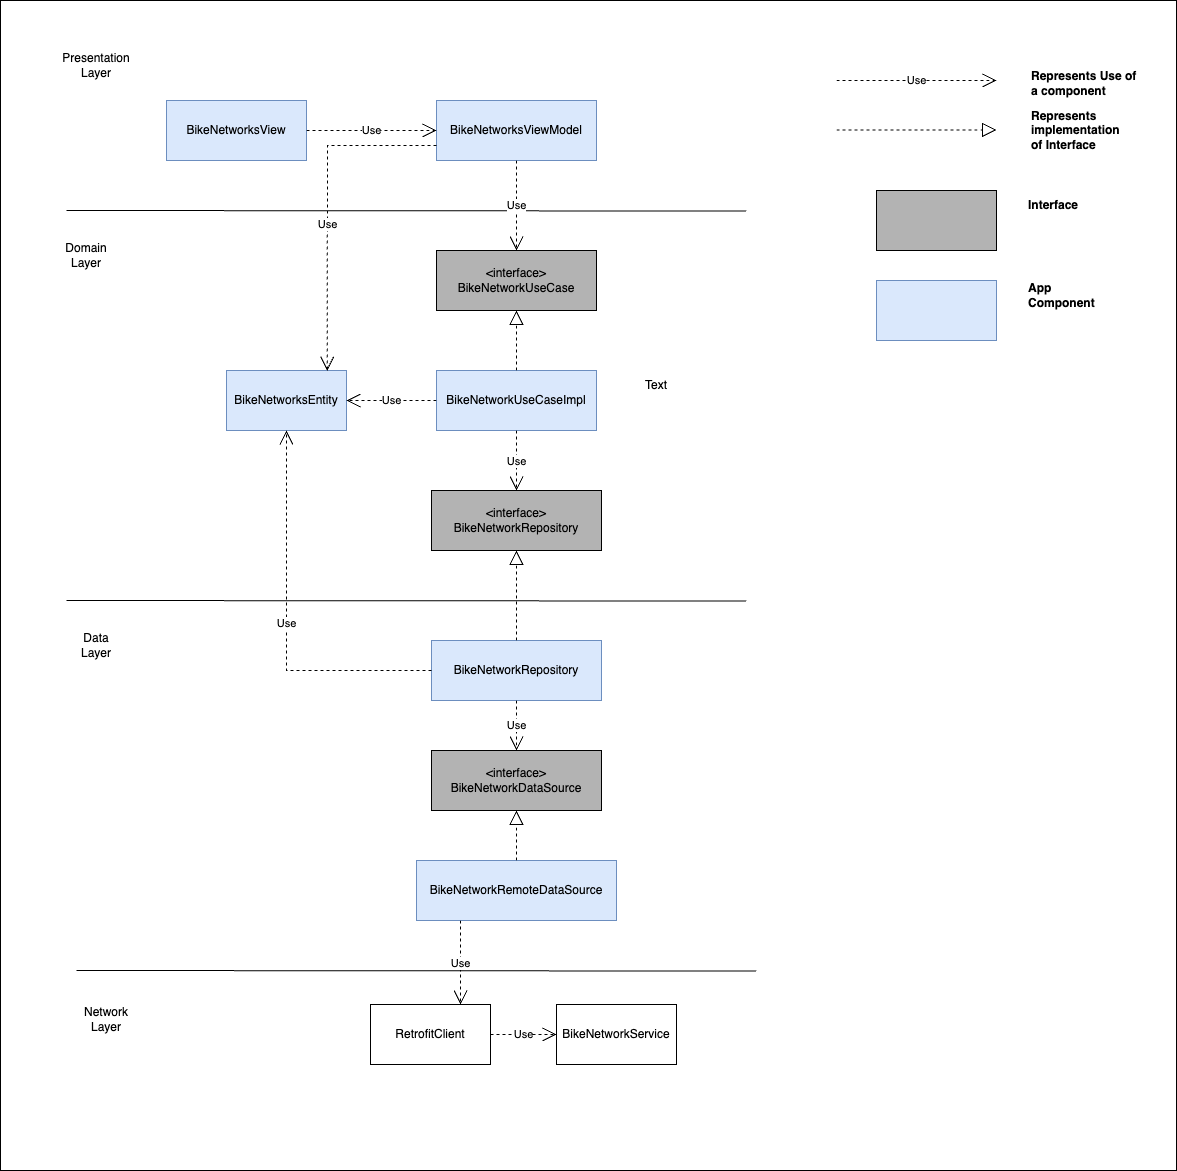

The diagram above was exported from draw.io. Its source (the exported page's mxGraphModel, read from the mxfile embedded in the PNG):
<mxGraphModel dx="2474" dy="977" grid="1" gridSize="10" guides="1" tooltips="1" connect="1" arrows="1" fold="1" page="1" pageScale="1" pageWidth="827" pageHeight="1169" math="0" shadow="0">
  <root>
    <mxCell id="0" />
    <mxCell id="1" parent="0" />
    <mxCell id="8ZNE8kO5BKtXkHlJv4oJ-1" value="" style="rounded=0;whiteSpace=wrap;html=1;" vertex="1" parent="1">
      <mxGeometry x="-66" y="50" width="1176" height="1170" as="geometry" />
    </mxCell>
    <mxCell id="8ZNE8kO5BKtXkHlJv4oJ-2" value="BikeNetworksView" style="rounded=0;whiteSpace=wrap;html=1;fillColor=#dae8fc;strokeColor=#6c8ebf;" vertex="1" parent="1">
      <mxGeometry x="100" y="150" width="140" height="60" as="geometry" />
    </mxCell>
    <mxCell id="8ZNE8kO5BKtXkHlJv4oJ-3" value="BikeNetworksViewModel" style="rounded=0;whiteSpace=wrap;html=1;fillColor=#dae8fc;strokeColor=#6c8ebf;" vertex="1" parent="1">
      <mxGeometry x="370" y="150" width="160" height="60" as="geometry" />
    </mxCell>
    <mxCell id="8ZNE8kO5BKtXkHlJv4oJ-4" value="&amp;lt;interface&amp;gt;&lt;div&gt;BikeNetworkUseCase&lt;/div&gt;" style="rounded=0;whiteSpace=wrap;html=1;fillColor=#B3B3B3;" vertex="1" parent="1">
      <mxGeometry x="370" y="300" width="160" height="60" as="geometry" />
    </mxCell>
    <mxCell id="8ZNE8kO5BKtXkHlJv4oJ-5" value="BikeNetworkUseCaseImpl" style="rounded=0;whiteSpace=wrap;html=1;fillColor=#dae8fc;strokeColor=#6c8ebf;" vertex="1" parent="1">
      <mxGeometry x="370" y="420" width="160" height="60" as="geometry" />
    </mxCell>
    <mxCell id="8ZNE8kO5BKtXkHlJv4oJ-6" value="&amp;lt;interface&amp;gt;&lt;div&gt;BikeNetworkRepository&lt;/div&gt;" style="rounded=0;whiteSpace=wrap;html=1;fillColor=#B3B3B3;" vertex="1" parent="1">
      <mxGeometry x="365" y="540" width="170" height="60" as="geometry" />
    </mxCell>
    <mxCell id="8ZNE8kO5BKtXkHlJv4oJ-7" value="BikeNetworkRepository" style="rounded=0;whiteSpace=wrap;html=1;fillColor=#dae8fc;strokeColor=#6c8ebf;" vertex="1" parent="1">
      <mxGeometry x="365" y="690" width="170" height="60" as="geometry" />
    </mxCell>
    <mxCell id="8ZNE8kO5BKtXkHlJv4oJ-8" value="&amp;lt;interface&amp;gt;&lt;div&gt;BikeNetworkDataSource&lt;/div&gt;" style="rounded=0;whiteSpace=wrap;html=1;fillColor=#B3B3B3;" vertex="1" parent="1">
      <mxGeometry x="365" y="800" width="170" height="60" as="geometry" />
    </mxCell>
    <mxCell id="8ZNE8kO5BKtXkHlJv4oJ-9" value="BikeNetworkRemoteDataSource" style="rounded=0;whiteSpace=wrap;html=1;fillColor=#dae8fc;strokeColor=#6c8ebf;" vertex="1" parent="1">
      <mxGeometry x="350" y="910" width="200" height="60" as="geometry" />
    </mxCell>
    <mxCell id="8ZNE8kO5BKtXkHlJv4oJ-10" value="BikeNetworksEntity" style="rounded=0;whiteSpace=wrap;html=1;fillColor=#dae8fc;strokeColor=#6c8ebf;" vertex="1" parent="1">
      <mxGeometry x="160" y="420" width="120" height="60" as="geometry" />
    </mxCell>
    <mxCell id="8ZNE8kO5BKtXkHlJv4oJ-11" value="Use" style="endArrow=open;endSize=12;dashed=1;html=1;rounded=0;exitX=0;exitY=0.5;exitDx=0;exitDy=0;entryX=1;entryY=0.5;entryDx=0;entryDy=0;" edge="1" parent="1" source="8ZNE8kO5BKtXkHlJv4oJ-5" target="8ZNE8kO5BKtXkHlJv4oJ-10">
      <mxGeometry width="160" relative="1" as="geometry">
        <mxPoint x="330" y="470" as="sourcePoint" />
        <mxPoint x="490" y="470" as="targetPoint" />
      </mxGeometry>
    </mxCell>
    <mxCell id="8ZNE8kO5BKtXkHlJv4oJ-12" value="" style="endArrow=block;dashed=1;endFill=0;endSize=12;html=1;rounded=0;entryX=0.5;entryY=1;entryDx=0;entryDy=0;" edge="1" parent="1" source="8ZNE8kO5BKtXkHlJv4oJ-5" target="8ZNE8kO5BKtXkHlJv4oJ-4">
      <mxGeometry width="160" relative="1" as="geometry">
        <mxPoint x="330" y="470" as="sourcePoint" />
        <mxPoint x="490" y="470" as="targetPoint" />
      </mxGeometry>
    </mxCell>
    <mxCell id="8ZNE8kO5BKtXkHlJv4oJ-13" value="Use" style="endArrow=open;endSize=12;dashed=1;html=1;rounded=0;exitX=0.5;exitY=1;exitDx=0;exitDy=0;entryX=0.5;entryY=0;entryDx=0;entryDy=0;" edge="1" parent="1" source="8ZNE8kO5BKtXkHlJv4oJ-5" target="8ZNE8kO5BKtXkHlJv4oJ-6">
      <mxGeometry width="160" relative="1" as="geometry">
        <mxPoint x="330" y="600" as="sourcePoint" />
        <mxPoint x="490" y="600" as="targetPoint" />
      </mxGeometry>
    </mxCell>
    <mxCell id="8ZNE8kO5BKtXkHlJv4oJ-14" value="" style="endArrow=block;dashed=1;endFill=0;endSize=12;html=1;rounded=0;entryX=0.5;entryY=1;entryDx=0;entryDy=0;" edge="1" parent="1" source="8ZNE8kO5BKtXkHlJv4oJ-7" target="8ZNE8kO5BKtXkHlJv4oJ-6">
      <mxGeometry width="160" relative="1" as="geometry">
        <mxPoint x="330" y="680" as="sourcePoint" />
        <mxPoint x="490" y="680" as="targetPoint" />
      </mxGeometry>
    </mxCell>
    <mxCell id="8ZNE8kO5BKtXkHlJv4oJ-15" value="" style="endArrow=block;dashed=1;endFill=0;endSize=12;html=1;rounded=0;exitX=0.5;exitY=0;exitDx=0;exitDy=0;entryX=0.5;entryY=1;entryDx=0;entryDy=0;" edge="1" parent="1" source="8ZNE8kO5BKtXkHlJv4oJ-9" target="8ZNE8kO5BKtXkHlJv4oJ-8">
      <mxGeometry width="160" relative="1" as="geometry">
        <mxPoint x="330" y="950" as="sourcePoint" />
        <mxPoint x="490" y="950" as="targetPoint" />
      </mxGeometry>
    </mxCell>
    <mxCell id="8ZNE8kO5BKtXkHlJv4oJ-16" value="Use" style="endArrow=open;endSize=12;dashed=1;html=1;rounded=0;exitX=0.5;exitY=1;exitDx=0;exitDy=0;entryX=0.5;entryY=0;entryDx=0;entryDy=0;" edge="1" parent="1" source="8ZNE8kO5BKtXkHlJv4oJ-7" target="8ZNE8kO5BKtXkHlJv4oJ-8">
      <mxGeometry width="160" relative="1" as="geometry">
        <mxPoint x="330" y="770" as="sourcePoint" />
        <mxPoint x="490" y="770" as="targetPoint" />
      </mxGeometry>
    </mxCell>
    <mxCell id="8ZNE8kO5BKtXkHlJv4oJ-18" value="" style="endArrow=none;html=1;rounded=0;entryX=0.829;entryY=0.211;entryDx=0;entryDy=0;entryPerimeter=0;" edge="1" parent="1">
      <mxGeometry width="50" height="50" relative="1" as="geometry">
        <mxPoint y="260" as="sourcePoint" />
        <mxPoint x="679.8400000000001" y="260.53999999999996" as="targetPoint" />
      </mxGeometry>
    </mxCell>
    <mxCell id="8ZNE8kO5BKtXkHlJv4oJ-19" value="Presentation Layer" style="text;html=1;align=center;verticalAlign=middle;whiteSpace=wrap;rounded=0;" vertex="1" parent="1">
      <mxGeometry y="100" width="60" height="30" as="geometry" />
    </mxCell>
    <mxCell id="8ZNE8kO5BKtXkHlJv4oJ-20" value="Domain Layer" style="text;html=1;align=center;verticalAlign=middle;whiteSpace=wrap;rounded=0;" vertex="1" parent="1">
      <mxGeometry x="-10" y="290" width="60" height="30" as="geometry" />
    </mxCell>
    <mxCell id="8ZNE8kO5BKtXkHlJv4oJ-21" value="" style="endArrow=none;html=1;rounded=0;entryX=0.829;entryY=0.211;entryDx=0;entryDy=0;entryPerimeter=0;" edge="1" parent="1">
      <mxGeometry width="50" height="50" relative="1" as="geometry">
        <mxPoint y="650" as="sourcePoint" />
        <mxPoint x="679.8400000000001" y="650.54" as="targetPoint" />
      </mxGeometry>
    </mxCell>
    <mxCell id="8ZNE8kO5BKtXkHlJv4oJ-22" value="Data Layer" style="text;html=1;align=center;verticalAlign=middle;whiteSpace=wrap;rounded=0;" vertex="1" parent="1">
      <mxGeometry y="680" width="60" height="30" as="geometry" />
    </mxCell>
    <mxCell id="8ZNE8kO5BKtXkHlJv4oJ-23" value="" style="endArrow=none;html=1;rounded=0;entryX=0.829;entryY=0.211;entryDx=0;entryDy=0;entryPerimeter=0;" edge="1" parent="1">
      <mxGeometry width="50" height="50" relative="1" as="geometry">
        <mxPoint x="10" y="1020" as="sourcePoint" />
        <mxPoint x="689.8400000000001" y="1020.54" as="targetPoint" />
      </mxGeometry>
    </mxCell>
    <mxCell id="8ZNE8kO5BKtXkHlJv4oJ-24" value="Network Layer" style="text;html=1;align=center;verticalAlign=middle;whiteSpace=wrap;rounded=0;" vertex="1" parent="1">
      <mxGeometry x="10" y="1054" width="60" height="30" as="geometry" />
    </mxCell>
    <mxCell id="8ZNE8kO5BKtXkHlJv4oJ-25" value="BikeNetworkService" style="rounded=0;whiteSpace=wrap;html=1;" vertex="1" parent="1">
      <mxGeometry x="490" y="1054" width="120" height="60" as="geometry" />
    </mxCell>
    <mxCell id="8ZNE8kO5BKtXkHlJv4oJ-26" value="RetrofitClient" style="rounded=0;whiteSpace=wrap;html=1;" vertex="1" parent="1">
      <mxGeometry x="304" y="1054" width="120" height="60" as="geometry" />
    </mxCell>
    <mxCell id="8ZNE8kO5BKtXkHlJv4oJ-27" value="Use" style="endArrow=open;endSize=12;dashed=1;html=1;rounded=0;exitX=0.22;exitY=1;exitDx=0;exitDy=0;exitPerimeter=0;entryX=0.75;entryY=0;entryDx=0;entryDy=0;" edge="1" parent="1" source="8ZNE8kO5BKtXkHlJv4oJ-9" target="8ZNE8kO5BKtXkHlJv4oJ-26">
      <mxGeometry width="160" relative="1" as="geometry">
        <mxPoint x="430" y="1140" as="sourcePoint" />
        <mxPoint x="590" y="1140" as="targetPoint" />
      </mxGeometry>
    </mxCell>
    <mxCell id="8ZNE8kO5BKtXkHlJv4oJ-28" value="Use" style="endArrow=open;endSize=12;dashed=1;html=1;rounded=0;exitX=1;exitY=0.5;exitDx=0;exitDy=0;entryX=0;entryY=0.5;entryDx=0;entryDy=0;" edge="1" parent="1" source="8ZNE8kO5BKtXkHlJv4oJ-26" target="8ZNE8kO5BKtXkHlJv4oJ-25">
      <mxGeometry width="160" relative="1" as="geometry">
        <mxPoint x="430" y="1140" as="sourcePoint" />
        <mxPoint x="590" y="1140" as="targetPoint" />
      </mxGeometry>
    </mxCell>
    <mxCell id="8ZNE8kO5BKtXkHlJv4oJ-29" value="Use" style="endArrow=open;endSize=12;dashed=1;html=1;rounded=0;exitX=0.5;exitY=1;exitDx=0;exitDy=0;entryX=0.5;entryY=0;entryDx=0;entryDy=0;" edge="1" parent="1" source="8ZNE8kO5BKtXkHlJv4oJ-3" target="8ZNE8kO5BKtXkHlJv4oJ-4">
      <mxGeometry width="160" relative="1" as="geometry">
        <mxPoint x="320" y="350" as="sourcePoint" />
        <mxPoint x="480" y="350" as="targetPoint" />
      </mxGeometry>
    </mxCell>
    <mxCell id="8ZNE8kO5BKtXkHlJv4oJ-30" value="Use" style="endArrow=open;endSize=12;dashed=1;html=1;rounded=0;exitX=1;exitY=0.5;exitDx=0;exitDy=0;entryX=0;entryY=0.5;entryDx=0;entryDy=0;" edge="1" parent="1" source="8ZNE8kO5BKtXkHlJv4oJ-2" target="8ZNE8kO5BKtXkHlJv4oJ-3">
      <mxGeometry width="160" relative="1" as="geometry">
        <mxPoint x="320" y="350" as="sourcePoint" />
        <mxPoint x="480" y="350" as="targetPoint" />
      </mxGeometry>
    </mxCell>
    <mxCell id="8ZNE8kO5BKtXkHlJv4oJ-31" value="Use" style="endArrow=open;endSize=12;dashed=1;html=1;rounded=0;" edge="1" parent="1">
      <mxGeometry width="160" relative="1" as="geometry">
        <mxPoint x="770" y="130" as="sourcePoint" />
        <mxPoint x="930" y="130" as="targetPoint" />
      </mxGeometry>
    </mxCell>
    <mxCell id="8ZNE8kO5BKtXkHlJv4oJ-32" value="Represents Use of&amp;nbsp;&lt;div&gt;a component&lt;/div&gt;" style="text;align=left;fontStyle=1;verticalAlign=middle;spacingLeft=3;spacingRight=3;strokeColor=none;rotatable=0;points=[[0,0.5],[1,0.5]];portConstraint=eastwest;html=1;" vertex="1" parent="1">
      <mxGeometry x="960" y="120" width="80" height="26" as="geometry" />
    </mxCell>
    <mxCell id="8ZNE8kO5BKtXkHlJv4oJ-33" value="" style="endArrow=block;dashed=1;endFill=0;endSize=12;html=1;rounded=0;" edge="1" parent="1">
      <mxGeometry width="160" relative="1" as="geometry">
        <mxPoint x="770" y="179.5" as="sourcePoint" />
        <mxPoint x="930" y="179.5" as="targetPoint" />
      </mxGeometry>
    </mxCell>
    <mxCell id="8ZNE8kO5BKtXkHlJv4oJ-34" value="Represents&amp;nbsp;&lt;div&gt;implementation&lt;br&gt;&lt;div&gt;of Interface&lt;/div&gt;&lt;/div&gt;" style="text;align=left;fontStyle=1;verticalAlign=middle;spacingLeft=3;spacingRight=3;strokeColor=none;rotatable=0;points=[[0,0.5],[1,0.5]];portConstraint=eastwest;html=1;" vertex="1" parent="1">
      <mxGeometry x="960" y="167" width="80" height="26" as="geometry" />
    </mxCell>
    <mxCell id="8ZNE8kO5BKtXkHlJv4oJ-35" value="" style="rounded=0;whiteSpace=wrap;html=1;fillColor=#dae8fc;strokeColor=#6c8ebf;" vertex="1" parent="1">
      <mxGeometry x="810" y="330" width="120" height="60" as="geometry" />
    </mxCell>
    <mxCell id="8ZNE8kO5BKtXkHlJv4oJ-36" value="" style="rounded=0;whiteSpace=wrap;html=1;fillColor=#B3B3B3;" vertex="1" parent="1">
      <mxGeometry x="810" y="240" width="120" height="60" as="geometry" />
    </mxCell>
    <mxCell id="8ZNE8kO5BKtXkHlJv4oJ-37" value="Text" style="text;html=1;align=center;verticalAlign=middle;whiteSpace=wrap;rounded=0;" vertex="1" parent="1">
      <mxGeometry x="560" y="420" width="60" height="30" as="geometry" />
    </mxCell>
    <mxCell id="8ZNE8kO5BKtXkHlJv4oJ-38" value="&lt;b&gt;Interface&lt;/b&gt;" style="text;html=1;align=left;verticalAlign=middle;whiteSpace=wrap;rounded=0;" vertex="1" parent="1">
      <mxGeometry x="960" y="240" width="60" height="30" as="geometry" />
    </mxCell>
    <mxCell id="8ZNE8kO5BKtXkHlJv4oJ-39" value="&lt;b&gt;App Component&lt;/b&gt;" style="text;html=1;align=left;verticalAlign=middle;whiteSpace=wrap;rounded=0;" vertex="1" parent="1">
      <mxGeometry x="960" y="330" width="60" height="30" as="geometry" />
    </mxCell>
    <mxCell id="8ZNE8kO5BKtXkHlJv4oJ-40" value="Use" style="endArrow=open;endSize=12;dashed=1;html=1;rounded=0;exitX=0;exitY=0.5;exitDx=0;exitDy=0;entryX=0.5;entryY=1;entryDx=0;entryDy=0;" edge="1" parent="1" source="8ZNE8kO5BKtXkHlJv4oJ-7" target="8ZNE8kO5BKtXkHlJv4oJ-10">
      <mxGeometry width="160" relative="1" as="geometry">
        <mxPoint x="390" y="690" as="sourcePoint" />
        <mxPoint x="550" y="690" as="targetPoint" />
        <Array as="points">
          <mxPoint x="220" y="720" />
        </Array>
      </mxGeometry>
    </mxCell>
    <mxCell id="8ZNE8kO5BKtXkHlJv4oJ-41" value="Use" style="endArrow=open;endSize=12;dashed=1;html=1;rounded=0;exitX=0;exitY=0.75;exitDx=0;exitDy=0;entryX=0.839;entryY=0.006;entryDx=0;entryDy=0;entryPerimeter=0;" edge="1" parent="1" source="8ZNE8kO5BKtXkHlJv4oJ-3" target="8ZNE8kO5BKtXkHlJv4oJ-10">
      <mxGeometry x="0.121" width="160" relative="1" as="geometry">
        <mxPoint x="390" y="580" as="sourcePoint" />
        <mxPoint x="550" y="580" as="targetPoint" />
        <Array as="points">
          <mxPoint x="261" y="195" />
        </Array>
        <mxPoint as="offset" />
      </mxGeometry>
    </mxCell>
  </root>
</mxGraphModel>